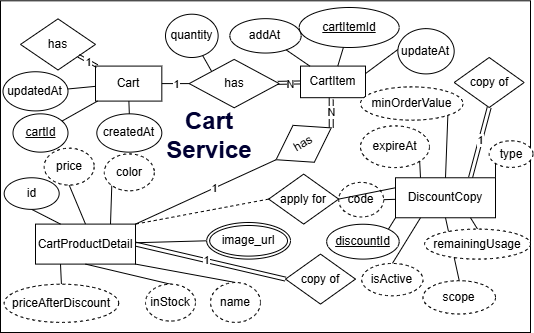

The diagram above was exported from draw.io. Its source (the exported page's mxGraphModel, read from the mxfile embedded in the PNG):
<mxGraphModel dx="1598" dy="411" grid="1" gridSize="10" guides="1" tooltips="1" connect="1" arrows="1" fold="1" page="1" pageScale="1" pageWidth="850" pageHeight="1100" math="0" shadow="0">
  <root>
    <mxCell id="0" />
    <mxCell id="1" parent="0" />
    <mxCell id="2" parent="1" style="rounded=0;whiteSpace=wrap;html=1;" value="" vertex="1">
      <mxGeometry height="331.7" width="530" x="130" y="698.3" as="geometry" />
    </mxCell>
    <mxCell id="3" parent="1" style="whiteSpace=wrap;html=1;align=center;" value="Cart" vertex="1">
      <mxGeometry height="35" width="66.32" x="225" y="763.59" as="geometry" />
    </mxCell>
    <mxCell id="4" parent="1" style="ellipse;whiteSpace=wrap;html=1;align=center;fontStyle=4;" value="cartId" vertex="1">
      <mxGeometry height="38.3" width="55" x="142.5" y="811.34" as="geometry" />
    </mxCell>
    <mxCell id="5" edge="1" parent="1" source="3" style="endArrow=none;html=1;rounded=0;" target="4" value="">
      <mxGeometry relative="1" as="geometry">
        <mxPoint x="395.00000000000006" y="801.6333333333332" as="sourcePoint" />
        <mxPoint x="305.00000000000006" y="798.3" as="targetPoint" />
      </mxGeometry>
    </mxCell>
    <mxCell id="6" parent="1" style="ellipse;whiteSpace=wrap;html=1;align=center;" value="updatedAt" vertex="1">
      <mxGeometry height="39.15" width="65" x="132.5" y="769.25" as="geometry" />
    </mxCell>
    <mxCell id="7" edge="1" parent="1" source="6" style="endArrow=none;html=1;rounded=0;" target="3" value="">
      <mxGeometry relative="1" as="geometry">
        <mxPoint x="517" y="829.3" as="sourcePoint" />
        <mxPoint x="395.00000000000006" y="818.3" as="targetPoint" />
      </mxGeometry>
    </mxCell>
    <mxCell id="8" parent="1" style="ellipse;whiteSpace=wrap;html=1;align=center;" value="createdAt" vertex="1">
      <mxGeometry height="38.3" width="65" x="226.32" y="811.34" as="geometry" />
    </mxCell>
    <mxCell id="9" edge="1" parent="1" source="8" style="endArrow=none;html=1;rounded=0;" target="3" value="">
      <mxGeometry relative="1" as="geometry">
        <mxPoint x="454.00000000000006" y="868.3" as="sourcePoint" />
        <mxPoint x="425.00000000000006" y="899.3" as="targetPoint" />
      </mxGeometry>
    </mxCell>
    <mxCell id="10" parent="1" style="shape=rhombus;perimeter=rhombusPerimeter;whiteSpace=wrap;html=1;align=center;" value="has" vertex="1">
      <mxGeometry height="51.13" width="75" x="150" y="716.37" as="geometry" />
    </mxCell>
    <mxCell id="11" edge="1" parent="1" source="10" style="shape=link;html=1;rounded=0;width=3;" target="3" value="1">
      <mxGeometry relative="1" width="100" as="geometry">
        <mxPoint x="165.00000000000006" y="828.3" as="sourcePoint" />
        <mxPoint x="173.00000000000006" y="1029.3" as="targetPoint" />
      </mxGeometry>
    </mxCell>
    <mxCell id="12" connectable="0" parent="11" style="edgeLabel;html=1;align=center;verticalAlign=middle;resizable=0;points=[];" value="1" vertex="1">
      <mxGeometry relative="1" x="-0.0049" y="-1" as="geometry">
        <mxPoint x="1" as="offset" />
      </mxGeometry>
    </mxCell>
    <mxCell id="13" edge="1" parent="1" source="16" style="rounded=0;orthogonalLoop=1;jettySize=auto;html=1;exitX=0.5;exitY=1;exitDx=0;exitDy=0;entryX=0.5;entryY=0;entryDx=0;entryDy=0;endArrow=none;endFill=0;" target="47">
      <mxGeometry relative="1" as="geometry" />
    </mxCell>
    <mxCell id="14" edge="1" parent="1" source="16" style="edgeStyle=orthogonalEdgeStyle;rounded=0;orthogonalLoop=1;jettySize=auto;html=1;exitX=0.5;exitY=1;exitDx=0;exitDy=0;entryX=1;entryY=0.5;entryDx=0;entryDy=0;endArrow=none;endFill=0;shape=link;" target="73">
      <mxGeometry relative="1" as="geometry" />
    </mxCell>
    <mxCell id="15" connectable="0" parent="14" style="edgeLabel;html=1;align=center;verticalAlign=middle;resizable=0;points=[];" value="N" vertex="1">
      <mxGeometry relative="1" x="0.0591" as="geometry">
        <mxPoint as="offset" />
      </mxGeometry>
    </mxCell>
    <mxCell id="16" parent="1" style="whiteSpace=wrap;html=1;align=center;" value="CartItem" vertex="1">
      <mxGeometry height="31.6" width="65" x="430" y="763.59" as="geometry" />
    </mxCell>
    <mxCell id="17" parent="1" style="ellipse;whiteSpace=wrap;html=1;align=center;fontStyle=4;" value="cartItemId" vertex="1">
      <mxGeometry height="40" width="100" x="428.6832522475022" y="705" as="geometry" />
    </mxCell>
    <mxCell id="18" edge="1" parent="1" source="16" style="endArrow=none;html=1;rounded=0;" target="17" value="">
      <mxGeometry relative="1" as="geometry">
        <mxPoint x="615.0032522475021" y="891.6333333333332" as="sourcePoint" />
        <mxPoint x="525.0032522475021" y="888.3" as="targetPoint" />
      </mxGeometry>
    </mxCell>
    <mxCell id="19" parent="1" style="ellipse;whiteSpace=wrap;html=1;align=center;" value="quantity" vertex="1">
      <mxGeometry height="43.3" width="52.64" x="295" y="711.6999999999999" as="geometry" />
    </mxCell>
    <mxCell id="20" edge="1" parent="1" source="19" style="endArrow=none;html=1;rounded=0;entryX=0;entryY=0;entryDx=0;entryDy=0;" target="27" value="">
      <mxGeometry relative="1" as="geometry">
        <mxPoint x="737.0032522475021" y="919.3" as="sourcePoint" />
        <mxPoint x="615.0032522475021" y="908.3" as="targetPoint" />
      </mxGeometry>
    </mxCell>
    <mxCell id="21" parent="1" style="ellipse;whiteSpace=wrap;html=1;align=center;" value="addAt" vertex="1">
      <mxGeometry height="34.37" width="71.32" x="359.34" y="716.1600000000001" as="geometry" />
    </mxCell>
    <mxCell id="22" edge="1" parent="1" source="21" style="endArrow=none;html=1;rounded=0;" target="16" value="">
      <mxGeometry relative="1" as="geometry">
        <mxPoint x="674.0032522475021" y="958.3" as="sourcePoint" />
        <mxPoint x="645.0032522475021" y="989.3" as="targetPoint" />
      </mxGeometry>
    </mxCell>
    <mxCell id="23" edge="1" parent="1" source="27" style="shape=link;html=1;rounded=0;width=3;" target="16" value="">
      <mxGeometry relative="1" width="100" as="geometry">
        <mxPoint x="244.00000000000006" y="1100.3" as="sourcePoint" />
        <mxPoint x="252.00000000000006" y="1301.3" as="targetPoint" />
      </mxGeometry>
    </mxCell>
    <mxCell id="24" connectable="0" parent="23" style="edgeLabel;html=1;align=center;verticalAlign=middle;resizable=0;points=[];" value="N" vertex="1">
      <mxGeometry relative="1" x="-0.0049" y="-1" as="geometry">
        <mxPoint x="1" as="offset" />
      </mxGeometry>
    </mxCell>
    <mxCell id="25" edge="1" parent="1" source="3" style="endArrow=none;html=1;rounded=0;" target="27" value="">
      <mxGeometry relative="1" as="geometry">
        <mxPoint x="243.00000000000006" y="848.3" as="sourcePoint" />
        <mxPoint x="307.00000000000006" y="891.3" as="targetPoint" />
      </mxGeometry>
    </mxCell>
    <mxCell id="26" connectable="0" parent="25" style="edgeLabel;html=1;align=center;verticalAlign=middle;resizable=0;points=[];" value="1" vertex="1">
      <mxGeometry relative="1" x="0.0318" as="geometry">
        <mxPoint as="offset" />
      </mxGeometry>
    </mxCell>
    <mxCell id="27" parent="1" style="shape=rhombus;perimeter=rhombusPerimeter;whiteSpace=wrap;html=1;align=center;" value="has" vertex="1">
      <mxGeometry height="48.4" width="90" x="318.68000000000006" y="756.89" as="geometry" />
    </mxCell>
    <mxCell id="28" edge="1" parent="1" source="30" style="rounded=0;orthogonalLoop=1;jettySize=auto;html=1;exitX=0;exitY=0.5;exitDx=0;exitDy=0;entryX=1;entryY=0.5;entryDx=0;entryDy=0;shape=link;" target="32">
      <mxGeometry relative="1" as="geometry" />
    </mxCell>
    <mxCell id="29" connectable="0" parent="28" style="edgeLabel;html=1;align=center;verticalAlign=middle;resizable=0;points=[];" value="1" vertex="1">
      <mxGeometry relative="1" x="0.0583" as="geometry">
        <mxPoint as="offset" />
      </mxGeometry>
    </mxCell>
    <mxCell id="30" parent="1" style="shape=rhombus;perimeter=rhombusPerimeter;whiteSpace=wrap;html=1;align=center;" value="copy of" vertex="1">
      <mxGeometry height="50" width="70" x="415" y="951.6" as="geometry" />
    </mxCell>
    <mxCell id="31" parent="1" style="text;html=1;whiteSpace=wrap;strokeColor=none;fillColor=none;align=center;verticalAlign=middle;rounded=0;fontStyle=1;fontColor=#000033;" value="&lt;font style=&quot;font-size: 24px;&quot;&gt;Cart Service&lt;/font&gt;" vertex="1">
      <mxGeometry height="30" width="120" x="278.68" y="817.67" as="geometry" />
    </mxCell>
    <mxCell id="32" parent="1" style="whiteSpace=wrap;html=1;align=center;" value="CartProductDetail" vertex="1">
      <mxGeometry height="40" width="100" x="165" y="921.6" as="geometry" />
    </mxCell>
    <mxCell id="33" edge="1" parent="1" source="34" style="rounded=0;orthogonalLoop=1;jettySize=auto;html=1;exitX=0.5;exitY=1;exitDx=0;exitDy=0;entryX=0.25;entryY=0;entryDx=0;entryDy=0;endArrow=none;endFill=0;" target="32">
      <mxGeometry relative="1" as="geometry" />
    </mxCell>
    <mxCell id="34" parent="1" style="ellipse;whiteSpace=wrap;html=1;align=center;" value="id" vertex="1">
      <mxGeometry height="31.6" width="55" x="133.68" y="875.27" as="geometry" />
    </mxCell>
    <mxCell id="35" edge="1" parent="1" source="36" style="edgeStyle=none;rounded=0;orthogonalLoop=1;jettySize=auto;html=1;exitX=0.5;exitY=0;exitDx=0;exitDy=0;entryX=0.25;entryY=1;entryDx=0;entryDy=0;endArrow=none;endFill=0;" target="32">
      <mxGeometry relative="1" as="geometry" />
    </mxCell>
    <mxCell id="36" parent="1" style="ellipse;whiteSpace=wrap;html=1;align=center;dashed=1;" value="priceAfterDiscount" vertex="1">
      <mxGeometry height="38.2" width="114.48" x="133.68" y="981.7" as="geometry" />
    </mxCell>
    <mxCell id="37" edge="1" parent="1" source="38" style="edgeStyle=none;rounded=0;orthogonalLoop=1;jettySize=auto;html=1;exitX=0;exitY=1;exitDx=0;exitDy=0;entryX=0.75;entryY=0;entryDx=0;entryDy=0;endArrow=none;endFill=0;" target="32">
      <mxGeometry relative="1" as="geometry" />
    </mxCell>
    <mxCell id="38" parent="1" style="ellipse;whiteSpace=wrap;html=1;align=center;dashed=1;" value="color" vertex="1">
      <mxGeometry height="36.87" width="50" x="233.82" y="851.43" as="geometry" />
    </mxCell>
    <mxCell id="39" edge="1" parent="1" source="40" style="edgeStyle=none;rounded=0;orthogonalLoop=1;jettySize=auto;html=1;exitX=0;exitY=0.5;exitDx=0;exitDy=0;endArrow=none;endFill=0;" target="32">
      <mxGeometry relative="1" as="geometry" />
    </mxCell>
    <mxCell id="40" parent="1" style="ellipse;shape=doubleEllipse;margin=3;whiteSpace=wrap;html=1;align=center;" value="image_url" vertex="1">
      <mxGeometry height="36.6" width="83.82" x="336.18" y="920" as="geometry" />
    </mxCell>
    <mxCell id="41" edge="1" parent="1" source="42" style="edgeStyle=none;rounded=0;orthogonalLoop=1;jettySize=auto;html=1;exitX=0.5;exitY=1;exitDx=0;exitDy=0;entryX=0.5;entryY=0;entryDx=0;entryDy=0;endArrow=none;endFill=0;" target="32">
      <mxGeometry relative="1" as="geometry" />
    </mxCell>
    <mxCell id="42" parent="1" style="ellipse;whiteSpace=wrap;html=1;align=center;dashed=1;" value="price" vertex="1">
      <mxGeometry height="36.87" width="50" x="173.68" y="845.72" as="geometry" />
    </mxCell>
    <mxCell id="43" edge="1" parent="1" source="44" style="edgeStyle=none;rounded=0;orthogonalLoop=1;jettySize=auto;html=1;exitX=0.5;exitY=0;exitDx=0;exitDy=0;entryX=0.5;entryY=1;entryDx=0;entryDy=0;endArrow=none;endFill=0;" target="32">
      <mxGeometry relative="1" as="geometry" />
    </mxCell>
    <mxCell id="44" parent="1" style="ellipse;whiteSpace=wrap;html=1;align=center;dashed=1;" value="inStock" vertex="1">
      <mxGeometry height="36.87" width="50" x="275" y="981.7" as="geometry" />
    </mxCell>
    <mxCell id="45" edge="1" parent="1" source="46" style="edgeStyle=none;rounded=0;orthogonalLoop=1;jettySize=auto;html=1;exitX=0.5;exitY=0;exitDx=0;exitDy=0;entryX=1;entryY=1;entryDx=0;entryDy=0;endArrow=none;endFill=0;" target="32">
      <mxGeometry relative="1" as="geometry" />
    </mxCell>
    <mxCell id="46" parent="1" style="ellipse;whiteSpace=wrap;html=1;align=center;dashed=1;" value="name" vertex="1">
      <mxGeometry height="39.9" width="50" x="340" y="980" as="geometry" />
    </mxCell>
    <mxCell id="47" parent="1" style="ellipse;whiteSpace=wrap;html=1;align=center;" value="updateAt" vertex="1">
      <mxGeometry height="45.27" width="56.32" x="527.36" y="726.13" as="geometry" />
    </mxCell>
    <mxCell id="48" edge="1" parent="1" source="50" style="rounded=0;orthogonalLoop=1;jettySize=auto;html=1;exitX=0.75;exitY=0;exitDx=0;exitDy=0;entryX=0.5;entryY=1;entryDx=0;entryDy=0;endArrow=none;endFill=0;shape=link;" target="51">
      <mxGeometry relative="1" as="geometry" />
    </mxCell>
    <mxCell id="49" connectable="0" parent="48" style="edgeLabel;html=1;align=center;verticalAlign=middle;resizable=0;points=[];" value="1" vertex="1">
      <mxGeometry relative="1" x="0.0679" as="geometry">
        <mxPoint as="offset" />
      </mxGeometry>
    </mxCell>
    <mxCell id="50" parent="1" style="whiteSpace=wrap;html=1;align=center;" value="DiscountCopy" vertex="1">
      <mxGeometry height="40" width="100" x="525" y="875.27" as="geometry" />
    </mxCell>
    <mxCell id="51" parent="1" style="shape=rhombus;perimeter=rhombusPerimeter;whiteSpace=wrap;html=1;align=center;" value="copy of" vertex="1">
      <mxGeometry height="50" width="70" x="583.68" y="755" as="geometry" />
    </mxCell>
    <mxCell id="52" edge="1" parent="1" source="53" style="edgeStyle=none;rounded=0;orthogonalLoop=1;jettySize=auto;html=1;exitX=1;exitY=0;exitDx=0;exitDy=0;entryX=0;entryY=1;entryDx=0;entryDy=0;endArrow=none;endFill=0;" target="50">
      <mxGeometry relative="1" as="geometry" />
    </mxCell>
    <mxCell id="53" parent="1" style="ellipse;whiteSpace=wrap;html=1;align=center;fontStyle=4;" value="discoun&lt;span style=&quot;background-color: transparent; color: light-dark(rgb(0, 0, 0), rgb(255, 255, 255));&quot;&gt;tId&lt;/span&gt;" vertex="1">
      <mxGeometry height="34.85" width="72.5" x="456.17999999999995" y="921.75" as="geometry" />
    </mxCell>
    <mxCell id="54" edge="1" parent="1" source="55" style="edgeStyle=none;rounded=0;orthogonalLoop=1;jettySize=auto;html=1;exitX=0.5;exitY=0;exitDx=0;exitDy=0;entryX=0.5;entryY=1;entryDx=0;entryDy=0;endArrow=none;endFill=0;" target="50">
      <mxGeometry relative="1" as="geometry" />
    </mxCell>
    <mxCell id="55" parent="1" style="ellipse;whiteSpace=wrap;html=1;align=center;dashed=1;" value="scope" vertex="1">
      <mxGeometry height="33.3" width="72.52" x="552.48" y="978.2" as="geometry" />
    </mxCell>
    <mxCell id="56" edge="1" parent="1" source="57" style="edgeStyle=none;rounded=0;orthogonalLoop=1;jettySize=auto;html=1;exitX=0;exitY=1;exitDx=0;exitDy=0;entryX=1;entryY=0;entryDx=0;entryDy=0;endArrow=none;endFill=0;" target="50">
      <mxGeometry relative="1" as="geometry" />
    </mxCell>
    <mxCell id="57" parent="1" style="ellipse;whiteSpace=wrap;html=1;align=center;dashed=1;" value="type" vertex="1">
      <mxGeometry height="26.6" width="43.84" x="618.68" y="838.3" as="geometry" />
    </mxCell>
    <mxCell id="58" edge="1" parent="1" source="59" style="edgeStyle=none;rounded=0;orthogonalLoop=1;jettySize=auto;html=1;exitX=1;exitY=0.5;exitDx=0;exitDy=0;endArrow=none;endFill=0;" target="50">
      <mxGeometry relative="1" as="geometry" />
    </mxCell>
    <mxCell id="59" parent="1" style="ellipse;whiteSpace=wrap;html=1;align=center;dashed=1;" value="code" vertex="1">
      <mxGeometry height="34.56" width="45" x="468.16" y="879.9" as="geometry" />
    </mxCell>
    <mxCell id="60" edge="1" parent="1" source="61" style="edgeStyle=none;rounded=0;orthogonalLoop=1;jettySize=auto;html=1;exitX=1;exitY=1;exitDx=0;exitDy=0;entryX=0.25;entryY=0;entryDx=0;entryDy=0;endArrow=none;endFill=0;" target="50">
      <mxGeometry relative="1" as="geometry" />
    </mxCell>
    <mxCell id="61" parent="1" style="ellipse;whiteSpace=wrap;html=1;align=center;dashed=1;" value="expireAt" vertex="1">
      <mxGeometry height="41.7" width="68.99" x="490" y="823.4" as="geometry" />
    </mxCell>
    <mxCell id="62" edge="1" parent="1" source="63" style="edgeStyle=none;rounded=0;orthogonalLoop=1;jettySize=auto;html=1;exitX=0.5;exitY=0;exitDx=0;exitDy=0;entryX=0.75;entryY=1;entryDx=0;entryDy=0;endArrow=none;endFill=0;" target="50">
      <mxGeometry relative="1" as="geometry" />
    </mxCell>
    <mxCell id="63" parent="1" style="ellipse;whiteSpace=wrap;html=1;align=center;dashed=1;" value="remainingUsage" vertex="1">
      <mxGeometry height="30" width="105.92" x="554.0799999999999" y="926.6" as="geometry" />
    </mxCell>
    <mxCell id="64" edge="1" parent="1" source="65" style="edgeStyle=none;rounded=0;orthogonalLoop=1;jettySize=auto;html=1;exitX=1;exitY=1;exitDx=0;exitDy=0;entryX=0.5;entryY=0;entryDx=0;entryDy=0;endArrow=none;endFill=0;" target="50">
      <mxGeometry relative="1" as="geometry" />
    </mxCell>
    <mxCell id="65" parent="1" style="ellipse;whiteSpace=wrap;html=1;align=center;dashed=1;" value="minOrderValue" vertex="1">
      <mxGeometry height="33.3" width="102.51" x="490" y="784.37" as="geometry" />
    </mxCell>
    <mxCell id="66" edge="1" parent="1" source="67" style="edgeStyle=none;rounded=0;orthogonalLoop=1;jettySize=auto;html=1;exitX=0.5;exitY=0;exitDx=0;exitDy=0;entryX=0.25;entryY=1;entryDx=0;entryDy=0;endArrow=none;endFill=0;" target="50">
      <mxGeometry relative="1" as="geometry" />
    </mxCell>
    <mxCell id="67" parent="1" style="ellipse;whiteSpace=wrap;html=1;align=center;dashed=1;" value="isActive" vertex="1">
      <mxGeometry height="32.33" width="61.26" x="491.22" y="960.97" as="geometry" />
    </mxCell>
    <mxCell id="68" edge="1" parent="1" source="70" style="edgeStyle=none;rounded=0;orthogonalLoop=1;jettySize=auto;html=1;exitX=1;exitY=0.5;exitDx=0;exitDy=0;entryX=0;entryY=0.25;entryDx=0;entryDy=0;endArrow=none;endFill=0;" target="50">
      <mxGeometry relative="1" as="geometry" />
    </mxCell>
    <mxCell id="69" edge="1" parent="1" source="70" style="edgeStyle=none;rounded=0;orthogonalLoop=1;jettySize=auto;html=1;exitX=0;exitY=0.5;exitDx=0;exitDy=0;entryX=1;entryY=0;entryDx=0;entryDy=0;endArrow=none;endFill=0;dashed=1;" target="32">
      <mxGeometry relative="1" as="geometry" />
    </mxCell>
    <mxCell id="70" parent="1" style="shape=rhombus;perimeter=rhombusPerimeter;whiteSpace=wrap;html=1;align=center;" value="apply for" vertex="1">
      <mxGeometry height="50" width="70" x="398.16" y="871.5999999999999" as="geometry" />
    </mxCell>
    <mxCell id="71" edge="1" parent="1" source="73" style="rounded=0;orthogonalLoop=1;jettySize=auto;html=1;exitX=0;exitY=0.5;exitDx=0;exitDy=0;entryX=1;entryY=0;entryDx=0;entryDy=0;endArrow=none;endFill=0;" target="32">
      <mxGeometry relative="1" as="geometry" />
    </mxCell>
    <mxCell id="72" connectable="0" parent="71" style="edgeLabel;html=1;align=center;verticalAlign=middle;resizable=0;points=[];" value="1" vertex="1">
      <mxGeometry relative="1" x="-0.1235" as="geometry">
        <mxPoint as="offset" />
      </mxGeometry>
    </mxCell>
    <mxCell id="73" parent="1" style="shape=rhombus;perimeter=rhombusPerimeter;whiteSpace=wrap;html=1;align=center;rotation=-30;" value="has" vertex="1">
      <mxGeometry height="42.6" width="63.68" x="401.32" y="820" as="geometry" />
    </mxCell>
  </root>
</mxGraphModel>